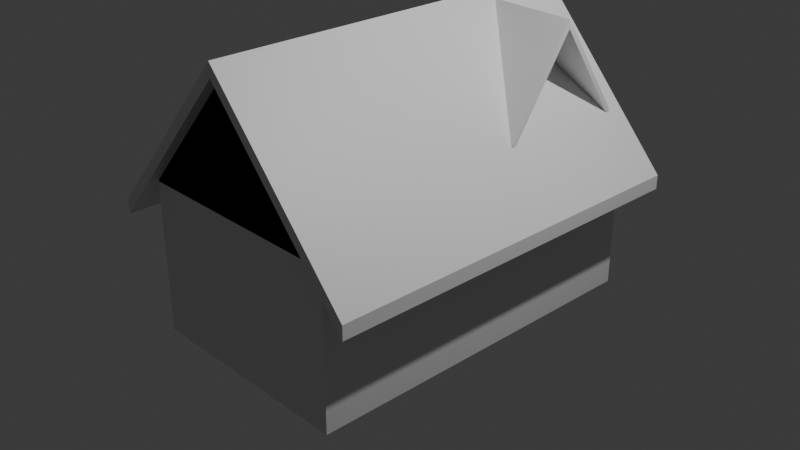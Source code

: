 # Source: prima_prova.blend  (saved by Blender 5.0.118; exported with 4.5.12 LTS)
import bpy
from mathutils import Matrix  # noqa: F401  (used for matrix-valued properties, if any)

bpy.ops.wm.read_factory_settings(use_empty=True)
scene = bpy.context.scene
scene.name = 'Scene'

# ---- collections
col_collection = bpy.data.collections.new('Collection'); scene.collection.children.link(col_collection)

# ---- materials (node trees are filled in below, after node groups)
mat_material = bpy.data.materials.new('Material')
mat_material.alpha_threshold = 0.0
mat_material.use_backface_culling_lightprobe_volume = False
mat_material.roughness = 0.5
mat_material.line_color = (0.0, 0.0, 0.0, 1.0)

# ---- material node trees
mat_material.use_nodes = True; mat_material.node_tree.nodes.clear()
_N = mat_material.node_tree.nodes; _L = mat_material.node_tree.links
n0 = _N.new('ShaderNodeOutputMaterial'); n0.name = 'Material Output'; n0.location = (200, 100)
n1 = _N.new('ShaderNodeBsdfPrincipled'); n1.name = 'Principled BSDF'; n1.location = (-200, 100)
_L.new(n1.outputs[0], n0.inputs[0])
n0.is_active_output = True

# ---- world
world_world = bpy.data.worlds.new('World'); scene.world = world_world
world_world.use_nodes = True; world_world.node_tree.nodes.clear()
_N = world_world.node_tree.nodes; _L = world_world.node_tree.links
n0 = _N.new('ShaderNodeOutputWorld'); n0.name = 'World Output'; n0.location = (200, 100)
n1 = _N.new('ShaderNodeBackground'); n1.name = 'Background'; n1.location = (-200, 100)
n1.inputs[0].default_value = (0.05088, 0.05088, 0.05088, 1.0)
_L.new(n1.outputs[0], n0.inputs[0])
n0.is_active_output = True
world_world.color = (0.05088, 0.05088, 0.05088)
world_world.sun_shadow_jitter_overblur = 0.0

# ---- cameras
cam_camera = bpy.data.cameras.new('Camera')
cam_camera.clip_end = 100.0
cam_camera.ortho_scale = 7.314

# ---- lights
light_light = bpy.data.lights.new('Light', 'POINT')
light_light.energy = 1000.0
light_light.shadow_soft_size = 0.1

# ---- meshes
me_cube = bpy.data.meshes.new('Cube')
me_cube.from_pydata([(1.202, 1.0, 0.6414), (1.202, 1.0, -1.0), (1.202, -1.0, 0.6414), (1.202, -1.0, -1.0), (-1.202, 1.0, 0.6414), (-1.202, 1.0, -1.0), (-1.202, -1.0, 0.6414), (-1.202, -1.0, -1.0), (0.0, -1.0, 2.108), (0.0, 1.0, 2.108), (-16.9, -1.0, 1.162), (-16.9, -1.0, 1.162), (-16.9, 1.0, 1.162), (-16.9, 1.0, 1.162), (1.205, 1.0, 0.6414), (1.205, -1.0, 0.6414), (-1.205, 1.0, 0.6414), (-1.205, -1.0, 0.6414), (0.0, -1.0, 2.108), (0.0, -1.0, 2.108), (0.0, 1.0, 2.108), (0.0, 1.0, 2.108), (1.6, 1.062, 0.1986), (1.602, -1.062, 0.1986), (-1.6, 1.062, 0.1986), (-1.602, -1.062, 0.1986), (-2.843e-09, -1.062, 1.988), (-2.843e-09, 1.062, 1.988), (1.6, 1.062, 0.351), (1.602, -1.062, 0.351), (-1.602, -1.062, 0.351), (-1.6, 1.062, 0.351), (-2.843e-09, 1.062, 2.14), (-2.843e-09, -1.062, 2.14), (0.05063, 0.9831, 0.8951), (1.069, 0.9618, 0.8951), (0.04055, 0.2557, 0.8951), (1.059, 0.2338, 0.8951), (1.064, 0.5978, 1.962), (0.04559, 0.6194, 1.962), (0.05063, 0.9831, 0.986), (1.069, 0.9618, 0.986), (1.059, 0.2338, 0.986), (0.04055, 0.2557, 0.986), (0.04559, 0.6194, 2.053), (1.064, 0.5978, 2.053)], [(10, 11), (13, 12)], [(4, 6, 8, 9), (3, 2, 6, 7), (7, 6, 4, 5), (5, 1, 3, 7), (1, 0, 2, 3), (5, 4, 0, 1), (2, 0, 9, 8), (0, 4, 9), (6, 2, 8), (16, 17, 19, 21), (15, 14, 20, 18), (14, 16, 21, 20), (17, 15, 18, 19), (24, 27, 26, 25), (23, 26, 27, 22), (31, 30, 33, 32), (29, 28, 32, 33), (23, 22, 28, 29), (26, 23, 29, 33), (27, 24, 31, 32), (24, 25, 30, 31), (22, 27, 32, 28), (25, 26, 33, 30), (27, 26, 33, 32), (36, 39, 38, 37), (35, 38, 39, 34), (43, 42, 45, 44), (41, 40, 44, 45), (35, 34, 40, 41), (38, 35, 41, 45), (39, 36, 43, 44), (36, 37, 42, 43), (34, 39, 44, 40), (37, 38, 45, 42), (39, 38, 45, 44)])
_uv = me_cube.uv_layers.new(name='UVMap')
_uv.uv.foreach_set('vector', [0.625, 0.25, 0.625, 0.0, 0.625, 0.0, 0.625, 0.25, 0.375, 0.75, 0.625, 0.75, 0.625, 1.0, 0.375, 1.0, 0.375, 0.0, 0.625, 0.0, 0.625, 0.25, 0.375, 0.25, 0.125, 0.5, 0.375, 0.5, 0.375, 0.75, 0.125, 0.75, 0.375, 0.5, 0.625, 0.5, 0.625, 0.75, 0.375, 0.75, 0.375, 0.25, 0.625, 0.25, 0.625, 0.5, 0.375, 0.5, 0.625, 0.75, 0.625, 0.5, 0.625, 0.5, 0.625, 0.75, 0.625, 0.5, 0.625, 0.25, 0.625, 0.5, 0.625, 1.0, 0.625, 0.75, 0.625, 1.0, 0.625, 0.25, 0.625, 0.0, 0.625, 0.0, 0.625, 0.3581, 0.625, 0.75, 0.625, 0.5, 0.625, 0.5, 0.625, 0.8581, 0.625, 0.5, 0.625, 0.25, 0.625, 0.3581, 0.625, 0.5, 0.625, 1.0, 0.625, 0.75, 0.625, 0.8581, 0.625, 1.0, 0.625, 0.25, 0.625, 0.25, 0.625, 0.0, 0.625, 0.0, 0.625, 0.75, 0.625, 0.75, 0.625, 0.5, 0.625, 0.5, 0.625, 0.25, 0.625, 0.0, 0.625, 0.0, 0.625, 0.25, 0.625, 0.75, 0.625, 0.5, 0.625, 0.5, 0.625, 0.75, 0.625, 0.75, 0.625, 0.5, 0.625, 0.5, 0.625, 0.75, 0.625, 0.75, 0.625, 0.75, 0.625, 0.75, 0.625, 0.75, 0.625, 0.25, 0.625, 0.25, 0.625, 0.25, 0.625, 0.25, 0.625, 0.25, 0.625, 0.0, 0.625, 0.0, 0.625, 0.25, 0.625, 0.5, 0.625, 0.5, 0.625, 0.5, 0.625, 0.5, 0.625, 0.0, 0.625, 0.0, 0.625, 0.0, 0.625, 0.0, 0.625, 0.5, 0.625, 0.75, 0.625, 0.75, 0.625, 0.5, 0.625, 0.25, 0.625, 0.25, 0.625, 0.0, 0.625, 0.0, 0.625, 0.75, 0.625, 0.75, 0.625, 0.5, 0.625, 0.5, 0.625, 0.25, 0.625, 0.0, 0.625, 0.0, 0.625, 0.25, 0.625, 0.75, 0.625, 0.5, 0.625, 0.5, 0.625, 0.75, 0.625, 0.75, 0.625, 0.5, 0.625, 0.5, 0.625, 0.75, 0.625, 0.75, 0.625, 0.75, 0.625, 0.75, 0.625, 0.75, 0.625, 0.25, 0.625, 0.25, 0.625, 0.25, 0.625, 0.25, 0.625, 0.25, 0.625, 0.0, 0.625, 0.0, 0.625, 0.25, 0.625, 0.5, 0.625, 0.5, 0.625, 0.5, 0.625, 0.5, 0.625, 0.0, 0.625, 0.0, 0.625, 0.0, 0.625, 0.0, 0.625, 0.5, 0.625, 0.75, 0.625, 0.75, 0.625, 0.5])
me_cube.materials.append(mat_material)
me_cube.use_mirror_vertex_groups = False
me_cube.update()

# ---- objects
ob_cube = bpy.data.objects.new('Cube', me_cube)
ob_light = bpy.data.objects.new('Light', light_light)
ob_camera = bpy.data.objects.new('Camera', cam_camera)

# ---- transforms, parenting, visibility, modifiers, constraints
ob_cube.location = (0.0, 0.0, 0.0)
ob_cube.scale = (1.0, 2.0, 1.0)
ob_cube.lock_rotations_4d = False
ob_cube.empty_display_type = 'ARROWS'
ob_cube.lineart.crease_threshold = 0.0
ob_light.location = (4.076, 1.005, 5.904)
ob_light.rotation_euler = (0.6503, 0.05522, 1.866)
ob_light.lock_rotations_4d = False
ob_light.empty_display_type = 'ARROWS'
ob_light.color = (0.0, 0.0, 0.0, 0.0)
ob_light.lineart.crease_threshold = 0.0
ob_camera.location = (7.359, -6.926, 4.958)
ob_camera.rotation_euler = (1.109, 0.0, 0.8149)
ob_camera.lock_rotations_4d = False
ob_camera.empty_display_type = 'ARROWS'
ob_camera.color = (0.0, 0.0, 0.0, 0.0)
ob_camera.display_type = 'WIRE'
ob_camera.lineart.crease_threshold = 0.0

# ---- collection membership
col_collection.objects.link(ob_cube)
col_collection.objects.link(ob_light)
col_collection.objects.link(ob_camera)

# ---- scene / render settings (as saved in the file)
scene.camera = ob_camera
scene.frame_start = 1; scene.frame_end = 250; scene.frame_set(1)
scene.render.engine = 'BLENDER_EEVEE_NEXT'
scene.render.bake_bias = 0.0
scene.render.bake_samples = 0
scene.cycles.sampling_pattern = 'TABULATED_SOBOL'
scene.eevee.use_volume_custom_range = False
bpy.context.view_layer.update()
